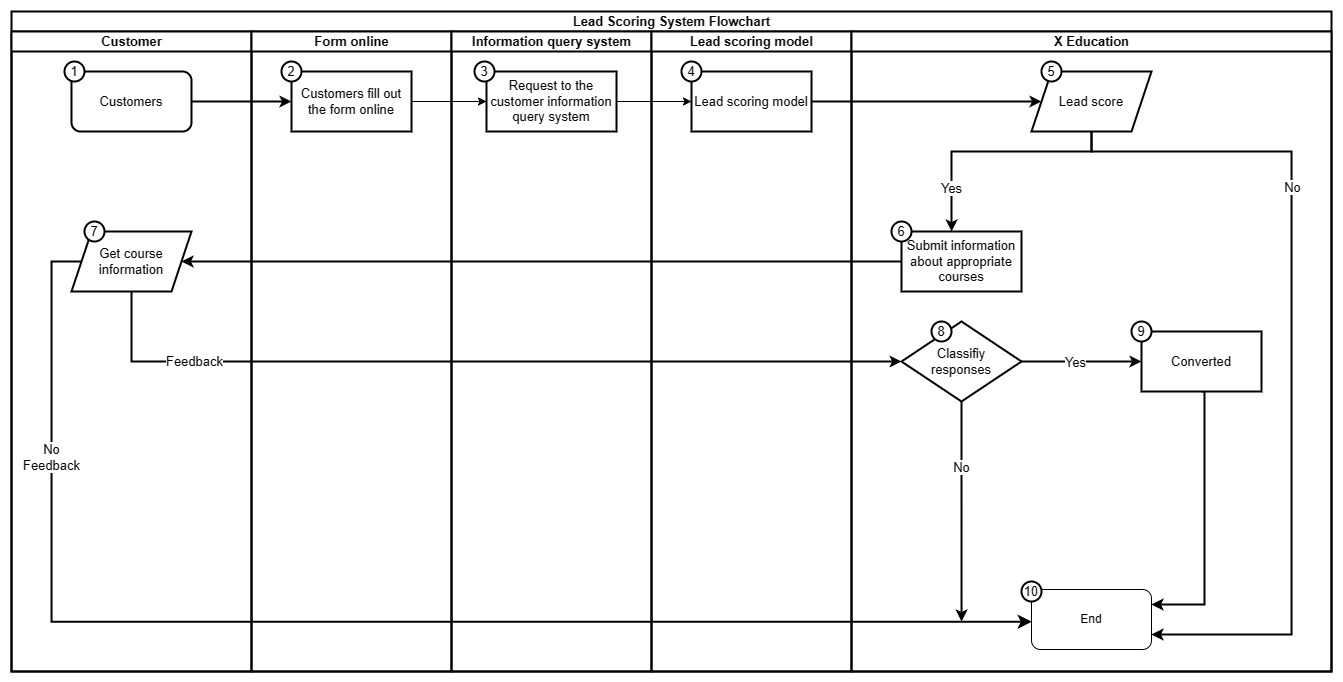

The diagram above was exported from draw.io. Its source (the exported page's mxGraphModel, read from the mxfile embedded in the PNG):
<mxGraphModel dx="1762" dy="653" grid="1" gridSize="10" guides="1" tooltips="1" connect="1" arrows="1" fold="1" page="1" pageScale="1" pageWidth="1654" pageHeight="1169" math="0" shadow="0">
  <root>
    <mxCell id="0" />
    <mxCell id="1" parent="0" />
    <mxCell id="YLkkuSSABJxFq3cZKdB3-1" value="Lead Scoring System Flowchart" style="swimlane;childLayout=stackLayout;resizeParent=1;resizeParentMax=0;startSize=20;html=1;fontSize=13;strokeWidth=2;align=center;" vertex="1" parent="1">
      <mxGeometry x="267" y="254" width="1320" height="660" as="geometry" />
    </mxCell>
    <mxCell id="YLkkuSSABJxFq3cZKdB3-2" value="Customer" style="swimlane;startSize=20;html=1;fontSize=13;strokeWidth=2;align=center;" vertex="1" parent="YLkkuSSABJxFq3cZKdB3-1">
      <mxGeometry y="20" width="240" height="640" as="geometry" />
    </mxCell>
    <mxCell id="YLkkuSSABJxFq3cZKdB3-6" value="Customers" style="rounded=1;whiteSpace=wrap;html=1;fontSize=13;strokeWidth=2;align=center;" vertex="1" parent="YLkkuSSABJxFq3cZKdB3-2">
      <mxGeometry x="60" y="40" width="120" height="60" as="geometry" />
    </mxCell>
    <mxCell id="YLkkuSSABJxFq3cZKdB3-7" value="1" style="ellipse;whiteSpace=wrap;html=1;aspect=fixed;fontSize=13;strokeWidth=2;align=center;" vertex="1" parent="YLkkuSSABJxFq3cZKdB3-2">
      <mxGeometry x="53" y="30" width="20" height="20" as="geometry" />
    </mxCell>
    <mxCell id="YLkkuSSABJxFq3cZKdB3-35" value="Get course information" style="shape=parallelogram;perimeter=parallelogramPerimeter;whiteSpace=wrap;html=1;fixedSize=1;fontSize=13;strokeWidth=2;align=center;" vertex="1" parent="YLkkuSSABJxFq3cZKdB3-2">
      <mxGeometry x="60" y="200" width="120" height="60" as="geometry" />
    </mxCell>
    <mxCell id="YLkkuSSABJxFq3cZKdB3-52" value="7" style="ellipse;whiteSpace=wrap;html=1;aspect=fixed;fontSize=13;strokeWidth=2;align=center;" vertex="1" parent="YLkkuSSABJxFq3cZKdB3-2">
      <mxGeometry x="73" y="190" width="20" height="20" as="geometry" />
    </mxCell>
    <mxCell id="YLkkuSSABJxFq3cZKdB3-3" value="Form online" style="swimlane;startSize=20;html=1;fontSize=13;strokeWidth=2;align=center;" vertex="1" parent="YLkkuSSABJxFq3cZKdB3-1">
      <mxGeometry x="240" y="20" width="200" height="640" as="geometry" />
    </mxCell>
    <mxCell id="YLkkuSSABJxFq3cZKdB3-9" value="Customers fill out the form online" style="rounded=0;whiteSpace=wrap;html=1;spacingBottom=0;spacing=0;fontSize=13;strokeWidth=2;align=center;" vertex="1" parent="YLkkuSSABJxFq3cZKdB3-3">
      <mxGeometry x="40" y="40" width="120" height="60" as="geometry" />
    </mxCell>
    <mxCell id="YLkkuSSABJxFq3cZKdB3-10" value="2" style="ellipse;whiteSpace=wrap;html=1;aspect=fixed;fontSize=13;strokeWidth=2;align=center;" vertex="1" parent="YLkkuSSABJxFq3cZKdB3-3">
      <mxGeometry x="30" y="30" width="20" height="20" as="geometry" />
    </mxCell>
    <mxCell id="lMpcqndsi1oHD-tu8oLo-1" value="Information query system" style="swimlane;startSize=20;html=1;fontSize=13;strokeWidth=2;align=center;" vertex="1" parent="YLkkuSSABJxFq3cZKdB3-1">
      <mxGeometry x="440" y="20" width="200" height="640" as="geometry" />
    </mxCell>
    <mxCell id="lMpcqndsi1oHD-tu8oLo-2" value="Request to the customer information query system" style="rounded=0;whiteSpace=wrap;html=1;spacingBottom=0;spacing=0;fontSize=13;strokeWidth=2;align=center;" vertex="1" parent="lMpcqndsi1oHD-tu8oLo-1">
      <mxGeometry x="35" y="40" width="130" height="60" as="geometry" />
    </mxCell>
    <mxCell id="lMpcqndsi1oHD-tu8oLo-3" value="3" style="ellipse;whiteSpace=wrap;html=1;aspect=fixed;fontSize=13;strokeWidth=2;align=center;" vertex="1" parent="lMpcqndsi1oHD-tu8oLo-1">
      <mxGeometry x="23" y="30" width="20" height="20" as="geometry" />
    </mxCell>
    <mxCell id="YLkkuSSABJxFq3cZKdB3-4" value="Lead scoring model" style="swimlane;startSize=20;html=1;fontSize=13;strokeWidth=2;align=center;" vertex="1" parent="YLkkuSSABJxFq3cZKdB3-1">
      <mxGeometry x="640" y="20" width="200" height="640" as="geometry" />
    </mxCell>
    <mxCell id="YLkkuSSABJxFq3cZKdB3-12" value="Lead scoring model" style="whiteSpace=wrap;html=1;rounded=0;fontSize=13;strokeWidth=2;align=center;" vertex="1" parent="YLkkuSSABJxFq3cZKdB3-4">
      <mxGeometry x="40" y="40" width="120" height="60" as="geometry" />
    </mxCell>
    <mxCell id="YLkkuSSABJxFq3cZKdB3-14" value="4" style="ellipse;whiteSpace=wrap;html=1;aspect=fixed;fontSize=13;strokeWidth=2;align=center;" vertex="1" parent="YLkkuSSABJxFq3cZKdB3-4">
      <mxGeometry x="30" y="30" width="20" height="20" as="geometry" />
    </mxCell>
    <mxCell id="YLkkuSSABJxFq3cZKdB3-11" style="edgeStyle=orthogonalEdgeStyle;rounded=0;orthogonalLoop=1;jettySize=auto;html=1;entryX=0;entryY=0.5;entryDx=0;entryDy=0;fontSize=13;strokeWidth=2;align=center;" edge="1" parent="YLkkuSSABJxFq3cZKdB3-1" source="YLkkuSSABJxFq3cZKdB3-6" target="YLkkuSSABJxFq3cZKdB3-9">
      <mxGeometry relative="1" as="geometry" />
    </mxCell>
    <mxCell id="YLkkuSSABJxFq3cZKdB3-29" value="" style="edgeStyle=orthogonalEdgeStyle;rounded=0;orthogonalLoop=1;jettySize=auto;html=1;fontSize=13;strokeWidth=2;align=center;" edge="1" parent="YLkkuSSABJxFq3cZKdB3-1" source="YLkkuSSABJxFq3cZKdB3-12" target="YLkkuSSABJxFq3cZKdB3-28">
      <mxGeometry relative="1" as="geometry" />
    </mxCell>
    <mxCell id="YLkkuSSABJxFq3cZKdB3-36" style="edgeStyle=orthogonalEdgeStyle;rounded=0;orthogonalLoop=1;jettySize=auto;html=1;entryX=1;entryY=0.5;entryDx=0;entryDy=0;fontSize=13;strokeWidth=2;align=center;" edge="1" parent="YLkkuSSABJxFq3cZKdB3-1" source="YLkkuSSABJxFq3cZKdB3-32" target="YLkkuSSABJxFq3cZKdB3-35">
      <mxGeometry relative="1" as="geometry" />
    </mxCell>
    <mxCell id="YLkkuSSABJxFq3cZKdB3-39" value="" style="edgeStyle=orthogonalEdgeStyle;rounded=0;orthogonalLoop=1;jettySize=auto;html=1;fontSize=13;exitX=0.5;exitY=1;exitDx=0;exitDy=0;strokeWidth=2;align=center;" edge="1" parent="YLkkuSSABJxFq3cZKdB3-1" source="YLkkuSSABJxFq3cZKdB3-35" target="YLkkuSSABJxFq3cZKdB3-38">
      <mxGeometry relative="1" as="geometry">
        <Array as="points">
          <mxPoint x="120" y="350" />
        </Array>
      </mxGeometry>
    </mxCell>
    <mxCell id="YLkkuSSABJxFq3cZKdB3-40" value="Feedback" style="edgeLabel;html=1;align=center;verticalAlign=middle;resizable=0;points=[];fontSize=13;" vertex="1" connectable="0" parent="YLkkuSSABJxFq3cZKdB3-39">
      <mxGeometry x="-0.52" relative="1" as="geometry">
        <mxPoint x="-69" as="offset" />
      </mxGeometry>
    </mxCell>
    <mxCell id="YLkkuSSABJxFq3cZKdB3-41" value="" style="edgeStyle=segmentEdgeStyle;endArrow=classic;html=1;curved=0;rounded=0;endSize=8;startSize=8;exitX=0;exitY=0.5;exitDx=0;exitDy=0;entryX=0.002;entryY=0.537;entryDx=0;entryDy=0;fontSize=13;strokeWidth=2;align=center;entryPerimeter=0;" edge="1" parent="YLkkuSSABJxFq3cZKdB3-1" source="YLkkuSSABJxFq3cZKdB3-35" target="YLkkuSSABJxFq3cZKdB3-61">
      <mxGeometry width="50" height="50" relative="1" as="geometry">
        <mxPoint x="75" y="460" as="sourcePoint" />
        <mxPoint x="1020" y="610" as="targetPoint" />
        <Array as="points">
          <mxPoint x="40" y="250" />
          <mxPoint x="40" y="610" />
        </Array>
      </mxGeometry>
    </mxCell>
    <mxCell id="YLkkuSSABJxFq3cZKdB3-42" value="No &lt;br&gt;Feedback" style="edgeLabel;html=1;align=center;verticalAlign=middle;resizable=0;points=[];fontSize=13;" vertex="1" connectable="0" parent="YLkkuSSABJxFq3cZKdB3-41">
      <mxGeometry x="-0.5285" relative="1" as="geometry">
        <mxPoint y="-98" as="offset" />
      </mxGeometry>
    </mxCell>
    <mxCell id="YLkkuSSABJxFq3cZKdB3-5" value="X Education" style="swimlane;startSize=20;html=1;fontSize=13;strokeWidth=2;align=center;" vertex="1" parent="YLkkuSSABJxFq3cZKdB3-1">
      <mxGeometry x="840" y="20" width="480" height="640" as="geometry" />
    </mxCell>
    <mxCell id="YLkkuSSABJxFq3cZKdB3-61" value="End" style="rounded=1;whiteSpace=wrap;html=1;" vertex="1" parent="YLkkuSSABJxFq3cZKdB3-5">
      <mxGeometry x="180" y="558" width="120" height="60" as="geometry" />
    </mxCell>
    <mxCell id="YLkkuSSABJxFq3cZKdB3-33" value="" style="edgeStyle=orthogonalEdgeStyle;rounded=0;orthogonalLoop=1;jettySize=auto;html=1;exitX=0.5;exitY=1;exitDx=0;exitDy=0;fontSize=13;strokeWidth=2;align=center;" edge="1" parent="YLkkuSSABJxFq3cZKdB3-5" source="YLkkuSSABJxFq3cZKdB3-28" target="YLkkuSSABJxFq3cZKdB3-32">
      <mxGeometry relative="1" as="geometry">
        <Array as="points">
          <mxPoint x="240" y="120" />
          <mxPoint x="100" y="120" />
        </Array>
      </mxGeometry>
    </mxCell>
    <mxCell id="YLkkuSSABJxFq3cZKdB3-37" value="Yes" style="edgeLabel;html=1;align=center;verticalAlign=middle;resizable=0;points=[];fontSize=13;" vertex="1" connectable="0" parent="YLkkuSSABJxFq3cZKdB3-33">
      <mxGeometry x="0.55" y="-1" relative="1" as="geometry">
        <mxPoint x="1" y="10" as="offset" />
      </mxGeometry>
    </mxCell>
    <mxCell id="YLkkuSSABJxFq3cZKdB3-28" value="Lead score" style="shape=parallelogram;perimeter=parallelogramPerimeter;whiteSpace=wrap;html=1;fixedSize=1;fontSize=13;strokeWidth=2;align=center;" vertex="1" parent="YLkkuSSABJxFq3cZKdB3-5">
      <mxGeometry x="180" y="40" width="120" height="60" as="geometry" />
    </mxCell>
    <mxCell id="YLkkuSSABJxFq3cZKdB3-32" value="Submit information about appropriate courses" style="whiteSpace=wrap;html=1;fontSize=13;strokeWidth=2;align=center;" vertex="1" parent="YLkkuSSABJxFq3cZKdB3-5">
      <mxGeometry x="50" y="200" width="120" height="60" as="geometry" />
    </mxCell>
    <mxCell id="YLkkuSSABJxFq3cZKdB3-48" value="" style="edgeStyle=orthogonalEdgeStyle;rounded=0;orthogonalLoop=1;jettySize=auto;html=1;fontSize=13;strokeWidth=2;align=center;" edge="1" parent="YLkkuSSABJxFq3cZKdB3-5" source="YLkkuSSABJxFq3cZKdB3-38" target="YLkkuSSABJxFq3cZKdB3-47">
      <mxGeometry relative="1" as="geometry" />
    </mxCell>
    <mxCell id="YLkkuSSABJxFq3cZKdB3-49" value="Yes" style="edgeLabel;html=1;align=center;verticalAlign=middle;resizable=0;points=[];fontSize=13;" vertex="1" connectable="0" parent="YLkkuSSABJxFq3cZKdB3-48">
      <mxGeometry x="-0.1056" y="-1" relative="1" as="geometry">
        <mxPoint as="offset" />
      </mxGeometry>
    </mxCell>
    <mxCell id="YLkkuSSABJxFq3cZKdB3-38" value="Classifiy &lt;br&gt;responses" style="rhombus;whiteSpace=wrap;html=1;fontSize=13;strokeWidth=2;align=center;" vertex="1" parent="YLkkuSSABJxFq3cZKdB3-5">
      <mxGeometry x="50" y="290" width="120" height="80" as="geometry" />
    </mxCell>
    <mxCell id="YLkkuSSABJxFq3cZKdB3-43" style="edgeStyle=orthogonalEdgeStyle;rounded=0;orthogonalLoop=1;jettySize=auto;html=1;entryX=1;entryY=0.75;entryDx=0;entryDy=0;exitX=0.5;exitY=1;exitDx=0;exitDy=0;fontSize=13;strokeWidth=2;align=center;" edge="1" parent="YLkkuSSABJxFq3cZKdB3-5" source="YLkkuSSABJxFq3cZKdB3-28" target="YLkkuSSABJxFq3cZKdB3-61">
      <mxGeometry relative="1" as="geometry">
        <mxPoint x="300" y="605" as="targetPoint" />
        <Array as="points">
          <mxPoint x="240" y="120" />
          <mxPoint x="440" y="120" />
          <mxPoint x="440" y="603" />
        </Array>
      </mxGeometry>
    </mxCell>
    <mxCell id="YLkkuSSABJxFq3cZKdB3-44" value="No" style="edgeLabel;html=1;align=center;verticalAlign=middle;resizable=0;points=[];fontSize=13;" vertex="1" connectable="0" parent="YLkkuSSABJxFq3cZKdB3-43">
      <mxGeometry x="-0.63" y="16" relative="1" as="geometry">
        <mxPoint x="65" y="52" as="offset" />
      </mxGeometry>
    </mxCell>
    <mxCell id="YLkkuSSABJxFq3cZKdB3-45" style="edgeStyle=orthogonalEdgeStyle;rounded=0;orthogonalLoop=1;jettySize=auto;html=1;exitX=0.5;exitY=1;exitDx=0;exitDy=0;fontSize=13;strokeWidth=2;align=center;" edge="1" parent="YLkkuSSABJxFq3cZKdB3-5" source="YLkkuSSABJxFq3cZKdB3-38">
      <mxGeometry relative="1" as="geometry">
        <mxPoint x="110" y="590" as="targetPoint" />
        <Array as="points">
          <mxPoint x="110" y="590" />
        </Array>
      </mxGeometry>
    </mxCell>
    <mxCell id="YLkkuSSABJxFq3cZKdB3-46" value="No" style="edgeLabel;html=1;align=center;verticalAlign=middle;resizable=0;points=[];fontSize=13;" vertex="1" connectable="0" parent="YLkkuSSABJxFq3cZKdB3-45">
      <mxGeometry x="-0.8641" relative="1" as="geometry">
        <mxPoint y="51" as="offset" />
      </mxGeometry>
    </mxCell>
    <mxCell id="YLkkuSSABJxFq3cZKdB3-50" style="edgeStyle=orthogonalEdgeStyle;rounded=0;orthogonalLoop=1;jettySize=auto;html=1;entryX=1;entryY=0.25;entryDx=0;entryDy=0;fontSize=13;strokeWidth=2;align=center;exitX=0.5;exitY=1;exitDx=0;exitDy=0;" edge="1" parent="YLkkuSSABJxFq3cZKdB3-5" source="YLkkuSSABJxFq3cZKdB3-47" target="YLkkuSSABJxFq3cZKdB3-61">
      <mxGeometry relative="1" as="geometry">
        <mxPoint x="300" y="575" as="targetPoint" />
        <Array as="points">
          <mxPoint x="353" y="360" />
          <mxPoint x="353" y="573" />
        </Array>
      </mxGeometry>
    </mxCell>
    <mxCell id="YLkkuSSABJxFq3cZKdB3-47" value="Converted" style="whiteSpace=wrap;html=1;fontSize=13;strokeWidth=2;align=center;" vertex="1" parent="YLkkuSSABJxFq3cZKdB3-5">
      <mxGeometry x="290" y="300" width="120" height="60" as="geometry" />
    </mxCell>
    <mxCell id="YLkkuSSABJxFq3cZKdB3-51" value="5" style="ellipse;whiteSpace=wrap;html=1;aspect=fixed;fontSize=13;strokeWidth=2;align=center;" vertex="1" parent="YLkkuSSABJxFq3cZKdB3-5">
      <mxGeometry x="190" y="30" width="20" height="20" as="geometry" />
    </mxCell>
    <mxCell id="YLkkuSSABJxFq3cZKdB3-53" value="6" style="ellipse;whiteSpace=wrap;html=1;aspect=fixed;fontSize=13;strokeWidth=2;align=center;" vertex="1" parent="YLkkuSSABJxFq3cZKdB3-5">
      <mxGeometry x="40" y="190" width="20" height="20" as="geometry" />
    </mxCell>
    <mxCell id="YLkkuSSABJxFq3cZKdB3-54" value="8" style="ellipse;whiteSpace=wrap;html=1;aspect=fixed;fontSize=13;strokeWidth=2;align=center;" vertex="1" parent="YLkkuSSABJxFq3cZKdB3-5">
      <mxGeometry x="80" y="290" width="20" height="20" as="geometry" />
    </mxCell>
    <mxCell id="YLkkuSSABJxFq3cZKdB3-55" value="9" style="ellipse;whiteSpace=wrap;html=1;aspect=fixed;fontSize=13;strokeWidth=2;align=center;" vertex="1" parent="YLkkuSSABJxFq3cZKdB3-5">
      <mxGeometry x="280" y="290" width="20" height="20" as="geometry" />
    </mxCell>
    <mxCell id="YLkkuSSABJxFq3cZKdB3-56" value="10" style="ellipse;whiteSpace=wrap;html=1;aspect=fixed;fontSize=13;strokeWidth=2;align=center;" vertex="1" parent="YLkkuSSABJxFq3cZKdB3-5">
      <mxGeometry x="170" y="550" width="20" height="20" as="geometry" />
    </mxCell>
    <mxCell id="lMpcqndsi1oHD-tu8oLo-4" style="edgeStyle=orthogonalEdgeStyle;rounded=0;orthogonalLoop=1;jettySize=auto;html=1;entryX=0;entryY=0.5;entryDx=0;entryDy=0;" edge="1" parent="YLkkuSSABJxFq3cZKdB3-1" source="YLkkuSSABJxFq3cZKdB3-9" target="lMpcqndsi1oHD-tu8oLo-2">
      <mxGeometry relative="1" as="geometry" />
    </mxCell>
    <mxCell id="lMpcqndsi1oHD-tu8oLo-5" style="edgeStyle=orthogonalEdgeStyle;rounded=0;orthogonalLoop=1;jettySize=auto;html=1;exitX=1;exitY=0.5;exitDx=0;exitDy=0;entryX=0;entryY=0.5;entryDx=0;entryDy=0;" edge="1" parent="YLkkuSSABJxFq3cZKdB3-1" source="lMpcqndsi1oHD-tu8oLo-2" target="YLkkuSSABJxFq3cZKdB3-12">
      <mxGeometry relative="1" as="geometry" />
    </mxCell>
  </root>
</mxGraphModel>